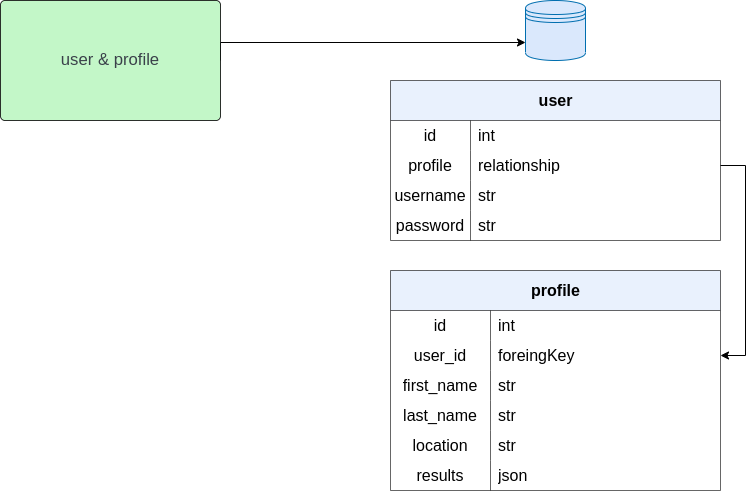

The diagram above was exported from draw.io. Its source (the exported page's mxGraphModel, read from the mxfile embedded in the PNG):
<mxGraphModel dx="1674" dy="843" grid="1" gridSize="10" guides="1" tooltips="1" connect="1" arrows="1" fold="1" page="1" pageScale="1" pageWidth="1600" pageHeight="900" background="#ffffff" math="0" shadow="0">
  <root>
    <mxCell id="0" />
    <mxCell id="1" parent="0" />
    <mxCell id="puwm_08hYorYJK-77ZKb-4" value="" style="shape=datastore;whiteSpace=wrap;html=1;fontSize=40;fillColor=#dae8fc;fontColor=#ffffff;strokeColor=#006EAF;" parent="1" vertex="1">
      <mxGeometry x="655" y="140" width="60" height="60" as="geometry" />
    </mxCell>
    <mxCell id="MZZGBjAha0wVUC3BnWCG-1" style="edgeStyle=orthogonalEdgeStyle;rounded=0;orthogonalLoop=1;jettySize=auto;html=1;exitX=1;exitY=0.5;exitDx=0;exitDy=0;entryX=0;entryY=0.7;entryDx=0;entryDy=0;" edge="1" parent="1" source="puwm_08hYorYJK-77ZKb-5" target="puwm_08hYorYJK-77ZKb-4">
      <mxGeometry relative="1" as="geometry">
        <Array as="points">
          <mxPoint x="350" y="182" />
        </Array>
      </mxGeometry>
    </mxCell>
    <UserObject label="user &amp; profile" lucidchartObjectId="LTBpLAgKZYdG" id="puwm_08hYorYJK-77ZKb-5">
      <mxCell style="html=1;overflow=block;blockSpacing=1;whiteSpace=wrap;fontSize=16.7;fontColor=#3a414a;spacing=3.8;strokeColor=default;strokeOpacity=100;fillOpacity=100;rounded=1;absoluteArcSize=1;arcSize=9;fillColor=#c3f7c8;strokeWidth=0.8;" parent="1" vertex="1">
        <mxGeometry x="130" y="140" width="220" height="120" as="geometry" />
      </mxCell>
    </UserObject>
    <mxCell id="puwm_08hYorYJK-77ZKb-269" value="user" style="shape=table;startSize=40;container=1;collapsible=0;childLayout=tableLayout;fixedRows=1;rowLines=0;fontStyle=1;glass=0;strokeColor=default;fontFamily=Helvetica;fontSize=16;fontColor=default;fillColor=#dae8fc;opacity=60;html=1;" parent="1" vertex="1">
      <mxGeometry x="520" y="220" width="330" height="160" as="geometry" />
    </mxCell>
    <mxCell id="puwm_08hYorYJK-77ZKb-270" value="" style="shape=tableRow;horizontal=0;startSize=0;swimlaneHead=0;swimlaneBody=0;top=0;left=0;bottom=0;right=0;collapsible=0;dropTarget=0;fillColor=none;points=[[0,0.5],[1,0.5]];portConstraint=eastwest;glass=0;strokeColor=default;fontFamily=Helvetica;fontSize=16;fontColor=default;opacity=60;html=1;" parent="puwm_08hYorYJK-77ZKb-269" vertex="1">
      <mxGeometry y="40" width="330" height="30" as="geometry" />
    </mxCell>
    <mxCell id="puwm_08hYorYJK-77ZKb-271" value="id" style="shape=partialRectangle;html=1;whiteSpace=wrap;connectable=0;fillColor=none;top=0;left=0;bottom=0;right=0;overflow=hidden;pointerEvents=1;glass=0;strokeColor=default;fontFamily=Helvetica;fontSize=16;fontColor=default;startSize=30;opacity=60;" parent="puwm_08hYorYJK-77ZKb-270" vertex="1">
      <mxGeometry width="80" height="30" as="geometry">
        <mxRectangle width="80" height="30" as="alternateBounds" />
      </mxGeometry>
    </mxCell>
    <mxCell id="puwm_08hYorYJK-77ZKb-272" value="int" style="shape=partialRectangle;html=1;whiteSpace=wrap;connectable=0;fillColor=none;top=0;left=0;bottom=0;right=0;align=left;spacingLeft=6;overflow=hidden;glass=0;strokeColor=default;fontFamily=Helvetica;fontSize=16;fontColor=default;startSize=30;opacity=60;" parent="puwm_08hYorYJK-77ZKb-270" vertex="1">
      <mxGeometry x="80" width="250" height="30" as="geometry">
        <mxRectangle width="250" height="30" as="alternateBounds" />
      </mxGeometry>
    </mxCell>
    <mxCell id="puwm_08hYorYJK-77ZKb-273" value="" style="shape=tableRow;horizontal=0;startSize=0;swimlaneHead=0;swimlaneBody=0;top=0;left=0;bottom=0;right=0;collapsible=0;dropTarget=0;fillColor=none;points=[[0,0.5],[1,0.5]];portConstraint=eastwest;glass=0;strokeColor=default;fontFamily=Helvetica;fontSize=16;fontColor=default;opacity=60;html=1;" parent="puwm_08hYorYJK-77ZKb-269" vertex="1">
      <mxGeometry y="70" width="330" height="30" as="geometry" />
    </mxCell>
    <mxCell id="puwm_08hYorYJK-77ZKb-274" value="profile" style="shape=partialRectangle;html=1;whiteSpace=wrap;connectable=0;fillColor=none;top=0;left=0;bottom=0;right=0;overflow=hidden;glass=0;strokeColor=default;fontFamily=Helvetica;fontSize=16;fontColor=default;startSize=30;opacity=60;" parent="puwm_08hYorYJK-77ZKb-273" vertex="1">
      <mxGeometry width="80" height="30" as="geometry">
        <mxRectangle width="80" height="30" as="alternateBounds" />
      </mxGeometry>
    </mxCell>
    <mxCell id="puwm_08hYorYJK-77ZKb-275" value="relationship" style="shape=partialRectangle;html=1;whiteSpace=wrap;connectable=0;fillColor=none;top=0;left=0;bottom=0;right=0;align=left;spacingLeft=6;overflow=hidden;glass=0;strokeColor=default;fontFamily=Helvetica;fontSize=16;fontColor=default;startSize=30;opacity=60;" parent="puwm_08hYorYJK-77ZKb-273" vertex="1">
      <mxGeometry x="80" width="250" height="30" as="geometry">
        <mxRectangle width="250" height="30" as="alternateBounds" />
      </mxGeometry>
    </mxCell>
    <mxCell id="puwm_08hYorYJK-77ZKb-276" value="" style="shape=tableRow;horizontal=0;startSize=0;swimlaneHead=0;swimlaneBody=0;top=0;left=0;bottom=0;right=0;collapsible=0;dropTarget=0;fillColor=none;points=[[0,0.5],[1,0.5]];portConstraint=eastwest;glass=0;strokeColor=default;fontFamily=Helvetica;fontSize=16;fontColor=default;opacity=60;html=1;" parent="puwm_08hYorYJK-77ZKb-269" vertex="1">
      <mxGeometry y="100" width="330" height="30" as="geometry" />
    </mxCell>
    <mxCell id="puwm_08hYorYJK-77ZKb-277" value="username" style="shape=partialRectangle;html=1;whiteSpace=wrap;connectable=0;fillColor=none;top=0;left=0;bottom=0;right=0;overflow=hidden;glass=0;strokeColor=default;fontFamily=Helvetica;fontSize=16;fontColor=default;startSize=30;opacity=60;" parent="puwm_08hYorYJK-77ZKb-276" vertex="1">
      <mxGeometry width="80" height="30" as="geometry">
        <mxRectangle width="80" height="30" as="alternateBounds" />
      </mxGeometry>
    </mxCell>
    <mxCell id="puwm_08hYorYJK-77ZKb-278" value="str" style="shape=partialRectangle;html=1;whiteSpace=wrap;connectable=0;fillColor=none;top=0;left=0;bottom=0;right=0;align=left;spacingLeft=6;overflow=hidden;glass=0;strokeColor=default;fontFamily=Helvetica;fontSize=16;fontColor=default;startSize=30;opacity=60;" parent="puwm_08hYorYJK-77ZKb-276" vertex="1">
      <mxGeometry x="80" width="250" height="30" as="geometry">
        <mxRectangle width="250" height="30" as="alternateBounds" />
      </mxGeometry>
    </mxCell>
    <mxCell id="puwm_08hYorYJK-77ZKb-315" style="shape=tableRow;horizontal=0;startSize=0;swimlaneHead=0;swimlaneBody=0;top=0;left=0;bottom=0;right=0;collapsible=0;dropTarget=0;fillColor=none;points=[[0,0.5],[1,0.5]];portConstraint=eastwest;glass=0;strokeColor=default;fontFamily=Helvetica;fontSize=16;fontColor=default;opacity=60;html=1;" parent="puwm_08hYorYJK-77ZKb-269" vertex="1">
      <mxGeometry y="130" width="330" height="30" as="geometry" />
    </mxCell>
    <mxCell id="puwm_08hYorYJK-77ZKb-316" value="password" style="shape=partialRectangle;html=1;whiteSpace=wrap;connectable=0;fillColor=none;top=0;left=0;bottom=0;right=0;overflow=hidden;glass=0;strokeColor=default;fontFamily=Helvetica;fontSize=16;fontColor=default;startSize=30;opacity=60;" parent="puwm_08hYorYJK-77ZKb-315" vertex="1">
      <mxGeometry width="80" height="30" as="geometry">
        <mxRectangle width="80" height="30" as="alternateBounds" />
      </mxGeometry>
    </mxCell>
    <mxCell id="puwm_08hYorYJK-77ZKb-317" value="str" style="shape=partialRectangle;html=1;whiteSpace=wrap;connectable=0;fillColor=none;top=0;left=0;bottom=0;right=0;align=left;spacingLeft=6;overflow=hidden;glass=0;strokeColor=default;fontFamily=Helvetica;fontSize=16;fontColor=default;startSize=30;opacity=60;" parent="puwm_08hYorYJK-77ZKb-315" vertex="1">
      <mxGeometry x="80" width="250" height="30" as="geometry">
        <mxRectangle width="250" height="30" as="alternateBounds" />
      </mxGeometry>
    </mxCell>
    <mxCell id="puwm_08hYorYJK-77ZKb-304" value="profile" style="shape=table;startSize=40;container=1;collapsible=0;childLayout=tableLayout;fixedRows=1;rowLines=0;fontStyle=1;glass=0;strokeColor=default;fontFamily=Helvetica;fontSize=16;fontColor=default;fillColor=#dae8fc;opacity=60;html=1;" parent="1" vertex="1">
      <mxGeometry x="520" y="410" width="329.9999999999982" height="220" as="geometry" />
    </mxCell>
    <mxCell id="puwm_08hYorYJK-77ZKb-305" value="" style="shape=tableRow;horizontal=0;startSize=0;swimlaneHead=0;swimlaneBody=0;top=0;left=0;bottom=0;right=0;collapsible=0;dropTarget=0;fillColor=none;points=[[0,0.5],[1,0.5]];portConstraint=eastwest;glass=0;strokeColor=default;fontFamily=Helvetica;fontSize=16;fontColor=default;opacity=60;html=1;" parent="puwm_08hYorYJK-77ZKb-304" vertex="1">
      <mxGeometry y="40" width="329.9999999999982" height="30" as="geometry" />
    </mxCell>
    <mxCell id="puwm_08hYorYJK-77ZKb-306" value="id" style="shape=partialRectangle;html=1;whiteSpace=wrap;connectable=0;fillColor=none;top=0;left=0;bottom=0;right=0;overflow=hidden;pointerEvents=1;glass=0;strokeColor=default;fontFamily=Helvetica;fontSize=16;fontColor=default;startSize=30;opacity=60;" parent="puwm_08hYorYJK-77ZKb-305" vertex="1">
      <mxGeometry width="100" height="30" as="geometry">
        <mxRectangle width="100" height="30" as="alternateBounds" />
      </mxGeometry>
    </mxCell>
    <mxCell id="puwm_08hYorYJK-77ZKb-307" value="int" style="shape=partialRectangle;html=1;whiteSpace=wrap;connectable=0;fillColor=none;top=0;left=0;bottom=0;right=0;align=left;spacingLeft=6;overflow=hidden;glass=0;strokeColor=default;fontFamily=Helvetica;fontSize=16;fontColor=default;startSize=30;opacity=60;" parent="puwm_08hYorYJK-77ZKb-305" vertex="1">
      <mxGeometry x="100" width="230" height="30" as="geometry">
        <mxRectangle width="230" height="30" as="alternateBounds" />
      </mxGeometry>
    </mxCell>
    <mxCell id="puwm_08hYorYJK-77ZKb-308" value="" style="shape=tableRow;horizontal=0;startSize=0;swimlaneHead=0;swimlaneBody=0;top=0;left=0;bottom=0;right=0;collapsible=0;dropTarget=0;fillColor=none;points=[[0,0.5],[1,0.5]];portConstraint=eastwest;glass=0;strokeColor=default;fontFamily=Helvetica;fontSize=16;fontColor=default;opacity=60;html=1;" parent="puwm_08hYorYJK-77ZKb-304" vertex="1">
      <mxGeometry y="70" width="329.9999999999982" height="30" as="geometry" />
    </mxCell>
    <mxCell id="puwm_08hYorYJK-77ZKb-309" value="user_id" style="shape=partialRectangle;html=1;whiteSpace=wrap;connectable=0;fillColor=none;top=0;left=0;bottom=0;right=0;overflow=hidden;glass=0;strokeColor=default;fontFamily=Helvetica;fontSize=16;fontColor=default;startSize=30;opacity=60;" parent="puwm_08hYorYJK-77ZKb-308" vertex="1">
      <mxGeometry width="100" height="30" as="geometry">
        <mxRectangle width="100" height="30" as="alternateBounds" />
      </mxGeometry>
    </mxCell>
    <mxCell id="puwm_08hYorYJK-77ZKb-310" value="foreingKey" style="shape=partialRectangle;html=1;whiteSpace=wrap;connectable=0;fillColor=none;top=0;left=0;bottom=0;right=0;align=left;spacingLeft=6;overflow=hidden;glass=0;strokeColor=default;fontFamily=Helvetica;fontSize=16;fontColor=default;startSize=30;opacity=60;" parent="puwm_08hYorYJK-77ZKb-308" vertex="1">
      <mxGeometry x="100" width="230" height="30" as="geometry">
        <mxRectangle width="230" height="30" as="alternateBounds" />
      </mxGeometry>
    </mxCell>
    <mxCell id="puwm_08hYorYJK-77ZKb-311" value="" style="shape=tableRow;horizontal=0;startSize=0;swimlaneHead=0;swimlaneBody=0;top=0;left=0;bottom=0;right=0;collapsible=0;dropTarget=0;fillColor=none;points=[[0,0.5],[1,0.5]];portConstraint=eastwest;glass=0;strokeColor=default;fontFamily=Helvetica;fontSize=16;fontColor=default;opacity=60;html=1;" parent="puwm_08hYorYJK-77ZKb-304" vertex="1">
      <mxGeometry y="100" width="329.9999999999982" height="30" as="geometry" />
    </mxCell>
    <mxCell id="puwm_08hYorYJK-77ZKb-312" value="first_name" style="shape=partialRectangle;html=1;whiteSpace=wrap;connectable=0;fillColor=none;top=0;left=0;bottom=0;right=0;overflow=hidden;glass=0;strokeColor=default;fontFamily=Helvetica;fontSize=16;fontColor=default;startSize=30;opacity=60;" parent="puwm_08hYorYJK-77ZKb-311" vertex="1">
      <mxGeometry width="100" height="30" as="geometry">
        <mxRectangle width="100" height="30" as="alternateBounds" />
      </mxGeometry>
    </mxCell>
    <mxCell id="puwm_08hYorYJK-77ZKb-313" value="str" style="shape=partialRectangle;html=1;whiteSpace=wrap;connectable=0;fillColor=none;top=0;left=0;bottom=0;right=0;align=left;spacingLeft=6;overflow=hidden;glass=0;strokeColor=default;fontFamily=Helvetica;fontSize=16;fontColor=default;startSize=30;opacity=60;" parent="puwm_08hYorYJK-77ZKb-311" vertex="1">
      <mxGeometry x="100" width="230" height="30" as="geometry">
        <mxRectangle width="230" height="30" as="alternateBounds" />
      </mxGeometry>
    </mxCell>
    <mxCell id="puwm_08hYorYJK-77ZKb-318" style="shape=tableRow;horizontal=0;startSize=0;swimlaneHead=0;swimlaneBody=0;top=0;left=0;bottom=0;right=0;collapsible=0;dropTarget=0;fillColor=none;points=[[0,0.5],[1,0.5]];portConstraint=eastwest;glass=0;strokeColor=default;fontFamily=Helvetica;fontSize=16;fontColor=default;opacity=60;html=1;" parent="puwm_08hYorYJK-77ZKb-304" vertex="1">
      <mxGeometry y="130" width="329.9999999999982" height="30" as="geometry" />
    </mxCell>
    <mxCell id="puwm_08hYorYJK-77ZKb-319" value="last_name" style="shape=partialRectangle;html=1;whiteSpace=wrap;connectable=0;fillColor=none;top=0;left=0;bottom=0;right=0;overflow=hidden;glass=0;strokeColor=default;fontFamily=Helvetica;fontSize=16;fontColor=default;startSize=30;opacity=60;" parent="puwm_08hYorYJK-77ZKb-318" vertex="1">
      <mxGeometry width="100" height="30" as="geometry">
        <mxRectangle width="100" height="30" as="alternateBounds" />
      </mxGeometry>
    </mxCell>
    <mxCell id="puwm_08hYorYJK-77ZKb-320" value="str" style="shape=partialRectangle;html=1;whiteSpace=wrap;connectable=0;fillColor=none;top=0;left=0;bottom=0;right=0;align=left;spacingLeft=6;overflow=hidden;glass=0;strokeColor=default;fontFamily=Helvetica;fontSize=16;fontColor=default;startSize=30;opacity=60;" parent="puwm_08hYorYJK-77ZKb-318" vertex="1">
      <mxGeometry x="100" width="230" height="30" as="geometry">
        <mxRectangle width="230" height="30" as="alternateBounds" />
      </mxGeometry>
    </mxCell>
    <mxCell id="puwm_08hYorYJK-77ZKb-321" style="shape=tableRow;horizontal=0;startSize=0;swimlaneHead=0;swimlaneBody=0;top=0;left=0;bottom=0;right=0;collapsible=0;dropTarget=0;fillColor=none;points=[[0,0.5],[1,0.5]];portConstraint=eastwest;glass=0;strokeColor=default;fontFamily=Helvetica;fontSize=16;fontColor=default;opacity=60;html=1;" parent="puwm_08hYorYJK-77ZKb-304" vertex="1">
      <mxGeometry y="160" width="329.9999999999982" height="30" as="geometry" />
    </mxCell>
    <mxCell id="puwm_08hYorYJK-77ZKb-322" value="location" style="shape=partialRectangle;html=1;whiteSpace=wrap;connectable=0;fillColor=none;top=0;left=0;bottom=0;right=0;overflow=hidden;glass=0;strokeColor=default;fontFamily=Helvetica;fontSize=16;fontColor=default;startSize=30;opacity=60;" parent="puwm_08hYorYJK-77ZKb-321" vertex="1">
      <mxGeometry width="100" height="30" as="geometry">
        <mxRectangle width="100" height="30" as="alternateBounds" />
      </mxGeometry>
    </mxCell>
    <mxCell id="puwm_08hYorYJK-77ZKb-323" value="str" style="shape=partialRectangle;html=1;whiteSpace=wrap;connectable=0;fillColor=none;top=0;left=0;bottom=0;right=0;align=left;spacingLeft=6;overflow=hidden;glass=0;strokeColor=default;fontFamily=Helvetica;fontSize=16;fontColor=default;startSize=30;opacity=60;" parent="puwm_08hYorYJK-77ZKb-321" vertex="1">
      <mxGeometry x="100" width="230" height="30" as="geometry">
        <mxRectangle width="230" height="30" as="alternateBounds" />
      </mxGeometry>
    </mxCell>
    <mxCell id="puwm_08hYorYJK-77ZKb-324" style="shape=tableRow;horizontal=0;startSize=0;swimlaneHead=0;swimlaneBody=0;top=0;left=0;bottom=0;right=0;collapsible=0;dropTarget=0;fillColor=none;points=[[0,0.5],[1,0.5]];portConstraint=eastwest;glass=0;strokeColor=default;fontFamily=Helvetica;fontSize=16;fontColor=default;opacity=60;html=1;" parent="puwm_08hYorYJK-77ZKb-304" vertex="1">
      <mxGeometry y="190" width="329.9999999999982" height="30" as="geometry" />
    </mxCell>
    <mxCell id="puwm_08hYorYJK-77ZKb-325" value="results" style="shape=partialRectangle;html=1;whiteSpace=wrap;connectable=0;fillColor=none;top=0;left=0;bottom=0;right=0;overflow=hidden;glass=0;strokeColor=default;fontFamily=Helvetica;fontSize=16;fontColor=default;startSize=30;opacity=60;" parent="puwm_08hYorYJK-77ZKb-324" vertex="1">
      <mxGeometry width="100" height="30" as="geometry">
        <mxRectangle width="100" height="30" as="alternateBounds" />
      </mxGeometry>
    </mxCell>
    <mxCell id="puwm_08hYorYJK-77ZKb-326" value="json" style="shape=partialRectangle;html=1;whiteSpace=wrap;connectable=0;fillColor=none;top=0;left=0;bottom=0;right=0;align=left;spacingLeft=6;overflow=hidden;glass=0;strokeColor=default;fontFamily=Helvetica;fontSize=16;fontColor=default;startSize=30;opacity=60;" parent="puwm_08hYorYJK-77ZKb-324" vertex="1">
      <mxGeometry x="100" width="230" height="30" as="geometry">
        <mxRectangle width="230" height="30" as="alternateBounds" />
      </mxGeometry>
    </mxCell>
    <mxCell id="puwm_08hYorYJK-77ZKb-329" style="edgeStyle=orthogonalEdgeStyle;rounded=0;orthogonalLoop=1;jettySize=auto;html=1;exitX=1;exitY=0.5;exitDx=0;exitDy=0;entryX=1;entryY=0.5;entryDx=0;entryDy=0;fontFamily=Helvetica;fontSize=16;fontColor=default;startSize=30;" parent="1" source="puwm_08hYorYJK-77ZKb-273" target="puwm_08hYorYJK-77ZKb-308" edge="1">
      <mxGeometry relative="1" as="geometry">
        <Array as="points">
          <mxPoint x="875" y="305" />
          <mxPoint x="875" y="495" />
        </Array>
      </mxGeometry>
    </mxCell>
  </root>
</mxGraphModel>